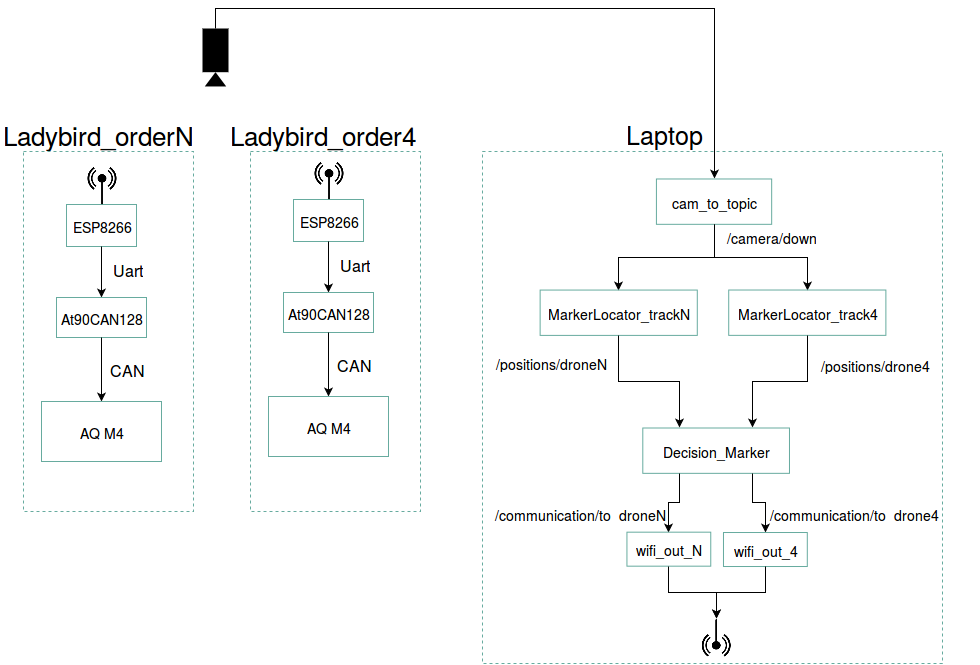

The diagram above was exported from draw.io. Its source (the exported page's mxGraphModel, read from the mxfile embedded in the PNG):
<mxGraphModel dx="1940" dy="607" grid="1" gridSize="10" guides="1" tooltips="1" connect="1" arrows="1" fold="1" page="1" pageScale="1" pageWidth="826" pageHeight="1169" background="#ffffff" math="0" shadow="0">
  <root>
    <mxCell id="0" />
    <mxCell id="1" parent="0" />
    <mxCell id="11f205dc39ac3a03-3" value="" style="whiteSpace=wrap;html=1;strokeColor=#67AB9F;fillColor=none;gradientColor=none;fontSize=14;dashed=1;" vertex="1" parent="1">
      <mxGeometry x="129" y="233" width="170" height="360" as="geometry" />
    </mxCell>
    <mxCell id="11f205dc39ac3a03-4" value="" style="group" vertex="1" connectable="0" parent="1">
      <mxGeometry x="172" y="243" width="70" height="80" as="geometry" />
    </mxCell>
    <mxCell id="11f205dc39ac3a03-1" value="ESP8266" style="whiteSpace=wrap;html=1;strokeColor=#67AB9F;fillColor=none;gradientColor=none;fontSize=14;" vertex="1" parent="11f205dc39ac3a03-4">
      <mxGeometry y="38" width="70" height="42" as="geometry" />
    </mxCell>
    <mxCell id="11f205dc39ac3a03-2" value="" style="shape=image;html=1;verticalAlign=top;verticalLabelPosition=bottom;labelBackgroundColor=#ffffff;imageAspect=0;aspect=fixed;image=https://cdn2.iconfinder.com/data/icons/pittogrammi/142/50-128.png;strokeColor=#67AB9F;fillColor=none;gradientColor=none;fontSize=14;" vertex="1" parent="11f205dc39ac3a03-4">
      <mxGeometry x="16" width="38" height="38" as="geometry" />
    </mxCell>
    <mxCell id="11f205dc39ac3a03-5" value="&lt;font style=&quot;font-size: 26px&quot;&gt;Ladybird_order4&lt;/font&gt;" style="text;html=1;resizable=0;points=[];autosize=1;align=left;verticalAlign=top;spacingTop=-4;fontSize=14;" vertex="1" parent="1">
      <mxGeometry x="107" y="198" width="200" height="20" as="geometry" />
    </mxCell>
    <mxCell id="11f205dc39ac3a03-9" style="edgeStyle=orthogonalEdgeStyle;rounded=0;html=1;exitX=0.5;exitY=0;entryX=0.5;entryY=1;startArrow=classic;startFill=1;endArrow=none;endFill=0;jettySize=auto;orthogonalLoop=1;strokeColor=#000000;fontSize=14;" edge="1" parent="1" source="11f205dc39ac3a03-7" target="11f205dc39ac3a03-1">
      <mxGeometry relative="1" as="geometry" />
    </mxCell>
    <mxCell id="11f205dc39ac3a03-7" value="At90CAN128" style="whiteSpace=wrap;html=1;strokeColor=#67AB9F;fillColor=none;gradientColor=none;fontSize=14;" vertex="1" parent="1">
      <mxGeometry x="162" y="374" width="90" height="40" as="geometry" />
    </mxCell>
    <mxCell id="11f205dc39ac3a03-10" value="&lt;font style=&quot;font-size: 16px&quot;&gt;Uart&lt;/font&gt;" style="text;html=1;strokeColor=none;fillColor=none;align=center;verticalAlign=middle;whiteSpace=wrap;overflow=hidden;fontSize=14;" vertex="1" parent="1">
      <mxGeometry x="207" y="333" width="52" height="25" as="geometry" />
    </mxCell>
    <mxCell id="11f205dc39ac3a03-12" style="edgeStyle=orthogonalEdgeStyle;rounded=0;html=1;exitX=0.5;exitY=0;entryX=0.5;entryY=1;startArrow=classic;startFill=1;endArrow=none;endFill=0;jettySize=auto;orthogonalLoop=1;strokeColor=#000000;fontSize=14;" edge="1" parent="1" source="11f205dc39ac3a03-11" target="11f205dc39ac3a03-7">
      <mxGeometry relative="1" as="geometry" />
    </mxCell>
    <mxCell id="11f205dc39ac3a03-11" value="AQ M4&lt;br&gt;" style="whiteSpace=wrap;html=1;strokeColor=#67AB9F;fillColor=none;gradientColor=none;fontSize=14;" vertex="1" parent="1">
      <mxGeometry x="147" y="478" width="120" height="60" as="geometry" />
    </mxCell>
    <mxCell id="11f205dc39ac3a03-13" value="&lt;font style=&quot;font-size: 16px&quot;&gt;CAN&lt;/font&gt;" style="text;html=1;strokeColor=none;fillColor=none;align=center;verticalAlign=middle;whiteSpace=wrap;overflow=hidden;fontSize=14;" vertex="1" parent="1">
      <mxGeometry x="206" y="433" width="53" height="25" as="geometry" />
    </mxCell>
    <mxCell id="11f205dc39ac3a03-18" value="" style="shape=mxgraph.signs.tech.video_camera;html=1;fillColor=#000000;strokeColor=none;verticalLabelPosition=bottom;verticalAlign=top;fontSize=14;direction=south;" vertex="1" parent="1">
      <mxGeometry x="81" y="110" width="26" height="58" as="geometry" />
    </mxCell>
    <mxCell id="11f205dc39ac3a03-81" value="" style="whiteSpace=wrap;html=1;strokeColor=#67AB9F;fillColor=none;gradientColor=none;fontSize=14;dashed=1;" vertex="1" parent="1">
      <mxGeometry x="-98" y="233" width="170" height="360" as="geometry" />
    </mxCell>
    <mxCell id="11f205dc39ac3a03-82" value="" style="group" vertex="1" connectable="0" parent="1">
      <mxGeometry x="-55" y="248" width="70" height="80" as="geometry" />
    </mxCell>
    <mxCell id="11f205dc39ac3a03-83" value="ESP8266" style="whiteSpace=wrap;html=1;strokeColor=#67AB9F;fillColor=none;gradientColor=none;fontSize=14;" vertex="1" parent="11f205dc39ac3a03-82">
      <mxGeometry y="38" width="70" height="42" as="geometry" />
    </mxCell>
    <mxCell id="11f205dc39ac3a03-84" value="" style="shape=image;html=1;verticalAlign=top;verticalLabelPosition=bottom;labelBackgroundColor=#ffffff;imageAspect=0;aspect=fixed;image=https://cdn2.iconfinder.com/data/icons/pittogrammi/142/50-128.png;strokeColor=#67AB9F;fillColor=none;gradientColor=none;fontSize=14;" vertex="1" parent="11f205dc39ac3a03-82">
      <mxGeometry x="16" width="38" height="38" as="geometry" />
    </mxCell>
    <mxCell id="11f205dc39ac3a03-85" value="&lt;font style=&quot;font-size: 26px&quot;&gt;Ladybird_orderN&lt;/font&gt;" style="text;html=1;resizable=0;points=[];autosize=1;align=left;verticalAlign=top;spacingTop=-4;fontSize=14;" vertex="1" parent="1">
      <mxGeometry x="-120" y="198" width="210" height="20" as="geometry" />
    </mxCell>
    <mxCell id="11f205dc39ac3a03-86" style="edgeStyle=orthogonalEdgeStyle;rounded=0;html=1;exitX=0.5;exitY=0;entryX=0.5;entryY=1;startArrow=classic;startFill=1;endArrow=none;endFill=0;jettySize=auto;orthogonalLoop=1;strokeColor=#000000;fontSize=14;" edge="1" parent="1" source="11f205dc39ac3a03-87" target="11f205dc39ac3a03-83">
      <mxGeometry x="-20" y="328" as="geometry" />
    </mxCell>
    <mxCell id="11f205dc39ac3a03-87" value="At90CAN128" style="whiteSpace=wrap;html=1;strokeColor=#67AB9F;fillColor=none;gradientColor=none;fontSize=14;" vertex="1" parent="1">
      <mxGeometry x="-65" y="379" width="90" height="40" as="geometry" />
    </mxCell>
    <mxCell id="11f205dc39ac3a03-88" value="&lt;font style=&quot;font-size: 16px&quot;&gt;Uart&lt;/font&gt;" style="text;html=1;strokeColor=none;fillColor=none;align=center;verticalAlign=middle;whiteSpace=wrap;overflow=hidden;fontSize=14;" vertex="1" parent="1">
      <mxGeometry x="-20" y="338" width="52" height="25" as="geometry" />
    </mxCell>
    <mxCell id="11f205dc39ac3a03-89" style="edgeStyle=orthogonalEdgeStyle;rounded=0;html=1;exitX=0.5;exitY=0;entryX=0.5;entryY=1;startArrow=classic;startFill=1;endArrow=none;endFill=0;jettySize=auto;orthogonalLoop=1;strokeColor=#000000;fontSize=14;" edge="1" parent="1" source="11f205dc39ac3a03-90" target="11f205dc39ac3a03-87">
      <mxGeometry x="-20" y="419" as="geometry" />
    </mxCell>
    <mxCell id="11f205dc39ac3a03-90" value="AQ M4&lt;br&gt;" style="whiteSpace=wrap;html=1;strokeColor=#67AB9F;fillColor=none;gradientColor=none;fontSize=14;" vertex="1" parent="1">
      <mxGeometry x="-80" y="483" width="120" height="60" as="geometry" />
    </mxCell>
    <mxCell id="11f205dc39ac3a03-91" value="&lt;font style=&quot;font-size: 16px&quot;&gt;CAN&lt;/font&gt;" style="text;html=1;strokeColor=none;fillColor=none;align=center;verticalAlign=middle;whiteSpace=wrap;overflow=hidden;fontSize=14;" vertex="1" parent="1">
      <mxGeometry x="-21" y="438" width="53" height="25" as="geometry" />
    </mxCell>
    <mxCell id="11f205dc39ac3a03-93" style="edgeStyle=orthogonalEdgeStyle;rounded=0;html=1;exitX=0.5;exitY=0;entryX=0;entryY=0.5;entryPerimeter=0;startArrow=classic;startFill=1;endArrow=none;endFill=0;jettySize=auto;orthogonalLoop=1;strokeColor=#000000;fontSize=14;" edge="1" parent="1" source="11f205dc39ac3a03-36" target="11f205dc39ac3a03-18">
      <mxGeometry relative="1" as="geometry" />
    </mxCell>
    <mxCell id="11f205dc39ac3a03-17" value="&lt;font style=&quot;font-size: 25px&quot;&gt;Laptop&lt;/font&gt;" style="text;html=1;resizable=0;points=[];autosize=1;align=left;verticalAlign=top;spacingTop=-4;fontSize=14;" vertex="1" parent="1">
      <mxGeometry x="502.7477272727272" y="198" width="90" height="20" as="geometry" />
    </mxCell>
    <mxCell id="11f205dc39ac3a03-96" value="" style="whiteSpace=wrap;html=1;dashed=1;strokeColor=#67AB9F;fillColor=none;gradientColor=none;fontSize=14;" vertex="1" parent="1">
      <mxGeometry x="361" y="233" width="460" height="512" as="geometry" />
    </mxCell>
    <mxCell id="11f205dc39ac3a03-28" value="" style="shape=image;html=1;verticalAlign=top;verticalLabelPosition=bottom;labelBackgroundColor=#ffffff;imageAspect=0;aspect=fixed;image=https://cdn2.iconfinder.com/data/icons/pittogrammi/142/50-128.png;strokeColor=#67AB9F;fillColor=none;gradientColor=none;fontSize=14;direction=west;" vertex="1" parent="1">
      <mxGeometry x="575.7840909090909" y="700.2514734774066" width="37.850687622789785" height="37.850687622789785" as="geometry" />
    </mxCell>
    <mxCell id="11f205dc39ac3a03-36" value="cam_to_topic&lt;br&gt;" style="whiteSpace=wrap;html=1;strokeColor=#67AB9F;fillColor=none;gradientColor=none;fontSize=14;" vertex="1" parent="1">
      <mxGeometry x="534.9227272727272" y="260.4778131562902" width="115.25" height="45.33839170787886" as="geometry" />
    </mxCell>
    <mxCell id="11f205dc39ac3a03-69" style="edgeStyle=orthogonalEdgeStyle;rounded=0;html=1;exitX=0.5;exitY=0;entryX=0.5;entryY=1;startArrow=classic;startFill=1;endArrow=none;endFill=0;jettySize=auto;orthogonalLoop=1;strokeColor=#000000;fontSize=14;" edge="1" parent="1" source="11f205dc39ac3a03-37" target="11f205dc39ac3a03-36">
      <mxGeometry relative="1" as="geometry" />
    </mxCell>
    <mxCell id="11f205dc39ac3a03-37" value="MarkerLocator_track4" style="whiteSpace=wrap;html=1;strokeColor=#67AB9F;fillColor=none;gradientColor=none;fontSize=14;" vertex="1" parent="1">
      <mxGeometry x="607.2159090909091" y="371.52252557414806" width="157.1590909090909" height="45.33839170787886" as="geometry" />
    </mxCell>
    <mxCell id="11f205dc39ac3a03-72" style="edgeStyle=orthogonalEdgeStyle;rounded=0;html=1;exitX=0.75;exitY=0;entryX=0.5;entryY=1;startArrow=classic;startFill=1;endArrow=none;endFill=0;jettySize=auto;orthogonalLoop=1;strokeColor=#000000;fontSize=14;" edge="1" parent="1" source="11f205dc39ac3a03-40" target="11f205dc39ac3a03-37">
      <mxGeometry relative="1" as="geometry" />
    </mxCell>
    <mxCell id="11f205dc39ac3a03-40" value="Decision_Marker" style="whiteSpace=wrap;html=1;strokeColor=#67AB9F;fillColor=none;gradientColor=none;fontSize=14;" vertex="1" parent="1">
      <mxGeometry x="521.3022727272727" y="509.4954948851704" width="146.68181818181816" height="45.33839170787886" as="geometry" />
    </mxCell>
    <mxCell id="11f205dc39ac3a03-42" value="/camera/down" style="text;html=1;strokeColor=none;fillColor=none;align=center;verticalAlign=middle;whiteSpace=wrap;overflow=hidden;fontSize=14;" vertex="1" parent="1">
      <mxGeometry x="593.5954545454546" y="301.0075875618183" width="113.15454545454546" height="34.00379378090914" as="geometry" />
    </mxCell>
    <mxCell id="11f205dc39ac3a03-43" value="/positions/drone4" style="text;html=1;strokeColor=none;fillColor=none;align=center;verticalAlign=middle;whiteSpace=wrap;overflow=hidden;fontSize=14;" vertex="1" parent="1">
      <mxGeometry x="685.7954545454545" y="429.2946277352483" width="136.20454545454544" height="34.00379378090914" as="geometry" />
    </mxCell>
    <mxCell id="11f205dc39ac3a03-67" style="edgeStyle=orthogonalEdgeStyle;rounded=0;html=1;exitX=0.5;exitY=0;entryX=0.5;entryY=1;startArrow=classic;startFill=1;endArrow=none;endFill=0;jettySize=auto;orthogonalLoop=1;strokeColor=#000000;fontSize=14;" edge="1" parent="1" source="11f205dc39ac3a03-44" target="11f205dc39ac3a03-36">
      <mxGeometry relative="1" as="geometry" />
    </mxCell>
    <mxCell id="11f205dc39ac3a03-44" value="MarkerLocator_trackN" style="whiteSpace=wrap;html=1;strokeColor=#67AB9F;fillColor=none;gradientColor=none;fontSize=14;" vertex="1" parent="1">
      <mxGeometry x="418.625" y="371.5568728405934" width="157.1590909090909" height="45.33839170787886" as="geometry" />
    </mxCell>
    <mxCell id="11f205dc39ac3a03-71" style="edgeStyle=orthogonalEdgeStyle;rounded=0;html=1;exitX=0.25;exitY=0;entryX=0.5;entryY=1;startArrow=classic;startFill=1;endArrow=none;endFill=0;jettySize=auto;orthogonalLoop=1;strokeColor=#000000;fontSize=14;" edge="1" parent="1" source="11f205dc39ac3a03-40" target="11f205dc39ac3a03-44">
      <mxGeometry relative="1" as="geometry" />
    </mxCell>
    <mxCell id="11f205dc39ac3a03-48" value="/positions/droneN" style="text;html=1;strokeColor=none;fillColor=none;align=center;verticalAlign=middle;whiteSpace=wrap;overflow=hidden;fontSize=14;" vertex="1" parent="1">
      <mxGeometry x="361" y="427.02770814985433" width="136.20454545454544" height="34.00379378090914" as="geometry" />
    </mxCell>
    <mxCell id="11f205dc39ac3a03-73" style="edgeStyle=orthogonalEdgeStyle;rounded=0;html=1;exitX=0.5;exitY=0;entryX=0.75;entryY=1;startArrow=classic;startFill=1;endArrow=none;endFill=0;jettySize=auto;orthogonalLoop=1;strokeColor=#000000;fontSize=14;" edge="1" parent="1" source="11f205dc39ac3a03-51" target="11f205dc39ac3a03-40">
      <mxGeometry relative="1" as="geometry" />
    </mxCell>
    <mxCell id="11f205dc39ac3a03-51" value="wifi_out_4" style="whiteSpace=wrap;html=1;strokeColor=#67AB9F;fillColor=none;gradientColor=none;fontSize=14;" vertex="1" parent="1">
      <mxGeometry x="601.9772727272727" y="614.0123297879547" width="83.81818181818181" height="34.00379378090914" as="geometry" />
    </mxCell>
    <mxCell id="11f205dc39ac3a03-77" style="edgeStyle=orthogonalEdgeStyle;rounded=0;html=1;exitX=0.5;exitY=1;entryX=0.5;entryY=1;startArrow=classic;startFill=1;endArrow=none;endFill=0;jettySize=auto;orthogonalLoop=1;strokeColor=#000000;fontSize=14;" edge="1" parent="1" source="11f205dc39ac3a03-28" target="11f205dc39ac3a03-51">
      <mxGeometry relative="1" as="geometry" />
    </mxCell>
    <mxCell id="11f205dc39ac3a03-74" style="edgeStyle=orthogonalEdgeStyle;rounded=0;html=1;exitX=0.5;exitY=0;entryX=0.25;entryY=1;startArrow=classic;startFill=1;endArrow=none;endFill=0;jettySize=auto;orthogonalLoop=1;strokeColor=#000000;fontSize=14;" edge="1" parent="1" source="11f205dc39ac3a03-53" target="11f205dc39ac3a03-40">
      <mxGeometry relative="1" as="geometry" />
    </mxCell>
    <mxCell id="11f205dc39ac3a03-53" value="wifi_out_N" style="whiteSpace=wrap;html=1;strokeColor=#67AB9F;fillColor=none;gradientColor=none;fontSize=14;" vertex="1" parent="1">
      <mxGeometry x="505.4431818181818" y="613.6688571235011" width="83.81818181818181" height="34.00379378090914" as="geometry" />
    </mxCell>
    <mxCell id="11f205dc39ac3a03-76" style="edgeStyle=orthogonalEdgeStyle;rounded=0;html=1;exitX=0.5;exitY=1;entryX=0.5;entryY=1;startArrow=classic;startFill=1;endArrow=none;endFill=0;jettySize=auto;orthogonalLoop=1;strokeColor=#000000;fontSize=14;" edge="1" parent="1" source="11f205dc39ac3a03-28" target="11f205dc39ac3a03-53">
      <mxGeometry relative="1" as="geometry" />
    </mxCell>
    <mxCell id="54d3d7aa7e77f2e7-1" value="/communication/to_droneN" style="text;html=1;strokeColor=none;fillColor=none;align=center;verticalAlign=middle;whiteSpace=wrap;overflow=hidden;fontSize=14;" vertex="1" parent="1">
      <mxGeometry x="361" y="576" width="194" height="38" as="geometry" />
    </mxCell>
    <mxCell id="54d3d7aa7e77f2e7-3" value="/communication/to_drone4&lt;br&gt;" style="text;html=1;strokeColor=none;fillColor=none;align=center;verticalAlign=middle;whiteSpace=wrap;overflow=hidden;fontSize=14;" vertex="1" parent="1">
      <mxGeometry x="607" y="576" width="250" height="38" as="geometry" />
    </mxCell>
  </root>
</mxGraphModel>